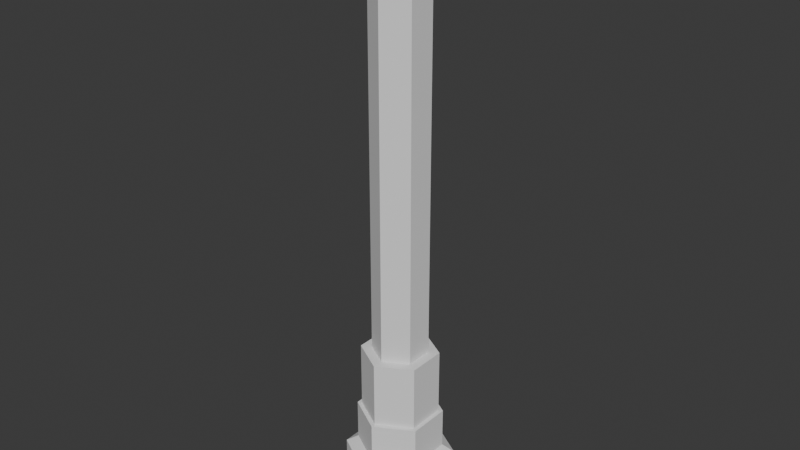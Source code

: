 # Source: dis_fkn_pole.blend  (saved by Blender 5.1.30; exported with 4.5.12 LTS)
import bpy
from mathutils import Matrix  # noqa: F401  (used for matrix-valued properties, if any)

bpy.ops.wm.read_factory_settings(use_empty=True)
scene = bpy.context.scene
scene.name = 'Scene'

# ---- collections
col_collection = bpy.data.collections.new('Collection'); scene.collection.children.link(col_collection)

# ---- world
world_world = bpy.data.worlds.new('World'); scene.world = world_world
world_world.use_nodes = True; world_world.node_tree.nodes.clear()
_N = world_world.node_tree.nodes; _L = world_world.node_tree.links
n0 = _N.new('ShaderNodeOutputWorld'); n0.name = 'World Output'; n0.location = (200, 100)
n1 = _N.new('ShaderNodeBackground'); n1.name = 'Background'; n1.location = (-200, 100)
n1.inputs[0].default_value = (0.05088, 0.05088, 0.05088, 1.0)
_L.new(n1.outputs[0], n0.inputs[0])
n0.is_active_output = True
world_world.color = (0.05088, 0.05088, 0.05088)
world_world.sun_shadow_jitter_overblur = 0.0

# ---- meshes
me_cylinder = bpy.data.meshes.new('Cylinder')
me_cylinder.from_pydata([(0.0, 1.0, -1.0), (0.0, 0.7782, 1.288), (0.866, 0.5, -1.0), (0.6739, 0.3891, 1.288), (0.866, -0.5, -1.0), (0.6739, -0.3891, 1.288), (0.0, -1.0, -1.0), (0.0, -0.7782, 1.288), (-0.866, -0.5, -1.0), (-0.6739, -0.3891, 1.288), (-0.866, 0.5, -1.0), (-0.6739, 0.3891, 1.288), (0.866, 0.5, 1.0), (0.0, 1.0, 1.0), (0.866, -0.5, 1.0), (0.0, -1.0, 1.0), (-0.866, -0.5, 1.0), (-0.866, 0.5, 1.0), (0.604, 0.3487, 2.893), (-2.667e-08, 0.6974, 2.893), (0.604, -0.3487, 2.893), (-2.667e-08, -0.6974, 2.893), (-0.604, -0.3487, 2.893), (-0.604, 0.3487, 2.893), (0.6739, 0.3891, 2.893), (-2.667e-08, 0.7782, 2.893), (0.6739, -0.3891, 2.893), (-2.667e-08, -0.7782, 2.893), (-0.6739, -0.3891, 2.893), (-0.6739, 0.3891, 2.893), (0.4338, 0.2505, 5.51), (-2.667e-08, 0.5009, 5.51), (0.4338, -0.2505, 5.51), (-2.667e-08, -0.5009, 5.51), (-0.4338, -0.2505, 5.51), (-0.4338, 0.2505, 5.51), (0.604, 0.3487, 5.51), (-2.667e-08, 0.6974, 5.51), (0.604, -0.3487, 5.51), (-2.667e-08, -0.6974, 5.51), (-0.604, -0.3487, 5.51), (-0.604, 0.3487, 5.51), (0.4338, 0.2505, 20.46), (-2.667e-08, 0.5009, 20.46), (0.4338, -0.2505, 20.46), (-2.667e-08, -0.5009, 20.46), (-0.4338, -0.2505, 20.46), (-0.4338, 0.2505, 20.46), (0.5878, 0.3394, 20.46), (-7.198e-09, 0.6787, 20.46), (0.5878, -0.3394, 20.46), (-7.198e-09, -0.6787, 20.46), (-0.5878, -0.3394, 20.46), (-0.5878, 0.3394, 20.46), (0.5878, 0.3394, 21.59), (-4.185e-07, 0.6787, 21.59), (0.5878, -0.3394, 21.59), (-4.185e-07, -0.6787, 21.59), (-0.5878, -0.3394, 21.59), (-0.5878, 0.3394, 21.59), (-4.309e-07, 0.8681, 21.59), (-4.272e-07, 0.7583, 22.46), (-4.272e-07, -0.7583, 22.46), (-4.309e-07, -0.8681, 21.59), (-0.6567, 0.3791, 22.46), (-0.7518, 0.434, 21.59), (-0.7518, -0.434, 21.59), (-0.6567, -0.3791, 22.46), (0.6567, -0.3791, 22.46), (0.7518, -0.434, 21.59), (0.7518, 0.434, 21.59), (0.6567, 0.3791, 22.46), (-4.309e-07, 0.8681, 22.46), (-0.7518, 0.434, 22.46), (-0.7518, -0.434, 22.46), (-4.309e-07, -0.8681, 22.46), (0.7518, -0.434, 22.46), (0.7518, 0.434, 22.46)], [], [(0, 13, 12, 2), (2, 12, 14, 4), (4, 14, 15, 6), (6, 15, 16, 8), (1, 11, 29, 25), (8, 16, 17, 10), (10, 17, 13, 0), (0, 2, 4, 6, 8, 10), (1, 3, 12, 13), (3, 5, 14, 12), (5, 7, 15, 14), (7, 9, 16, 15), (9, 11, 17, 16), (11, 1, 13, 17), (20, 18, 36, 38), (9, 7, 27, 28), (5, 3, 24, 26), (11, 9, 28, 29), (7, 5, 26, 27), (3, 1, 25, 24), (19, 18, 24, 25), (18, 20, 26, 24), (20, 21, 27, 26), (21, 22, 28, 27), (22, 23, 29, 28), (23, 19, 25, 29), (31, 35, 47, 43), (23, 22, 40, 41), (21, 20, 38, 39), (18, 19, 37, 36), (19, 23, 41, 37), (22, 21, 39, 40), (31, 30, 36, 37), (30, 32, 38, 36), (32, 33, 39, 38), (33, 34, 40, 39), (34, 35, 41, 40), (35, 31, 37, 41), (54, 55, 60, 70), (34, 33, 45, 46), (32, 30, 42, 44), (35, 34, 46, 47), (33, 32, 44, 45), (30, 31, 43, 42), (58, 57, 63, 66), (45, 44, 50, 51), (70, 60, 72, 77), (43, 47, 53, 49), (53, 52, 58, 59), (51, 50, 56, 57), (48, 49, 55, 54), (49, 53, 59, 55), (52, 51, 57, 58), (50, 48, 54, 56), (46, 45, 51, 52), (42, 43, 49, 48), (47, 46, 52, 53), (44, 42, 48, 50), (57, 56, 69, 63), (60, 65, 73, 72), (69, 70, 77, 76), (65, 66, 74, 73), (63, 69, 76, 75), (66, 63, 75, 74), (61, 64, 67, 62, 68, 71), (59, 58, 66, 65), (56, 54, 70, 69), (55, 59, 65, 60), (64, 61, 72, 73), (67, 64, 73, 74), (62, 67, 74, 75), (68, 62, 75, 76), (71, 68, 76, 77), (61, 71, 77, 72)])
_uv = me_cylinder.uv_layers.new(name='UVMap')
_uv.uv.foreach_set('vector', [1.0, 0.5, 1.0, 1.0, 0.8333, 1.0, 0.8333, 0.5, 0.8333, 0.5, 0.8333, 1.0, 0.6667, 1.0, 0.6667, 0.5, 0.6667, 0.5, 0.6667, 1.0, 0.5, 1.0, 0.5, 0.5, 0.5, 0.5, 0.5, 1.0, 0.3333, 1.0, 0.3333, 0.5, 0.25, 0.4666, 0.06246, 0.3583, 0.06246, 0.3583, 0.25, 0.4666, 0.3333, 0.5, 0.3333, 1.0, 0.1667, 1.0, 0.1667, 0.5, 0.1667, 0.5, 0.1667, 1.0, -8.941e-08, 1.0, -8.941e-08, 0.5, 0.75, 0.49, 0.9578, 0.37, 0.9578, 0.13, 0.75, 0.01, 0.5422, 0.13, 0.5422, 0.37, 0.25, 0.4666, 0.4375, 0.3583, 0.4578, 0.37, 0.25, 0.49, 0.4375, 0.3583, 0.4375, 0.1417, 0.4578, 0.13, 0.4578, 0.37, 0.4375, 0.1417, 0.25, 0.03345, 0.25, 0.01, 0.4578, 0.13, 0.25, 0.03345, 0.06246, 0.1417, 0.04215, 0.13, 0.25, 0.01, 0.06246, 0.1417, 0.06246, 0.3583, 0.04215, 0.37, 0.04215, 0.13, 0.06246, 0.3583, 0.25, 0.4666, 0.25, 0.49, 0.04215, 0.37, 0.4181, 0.153, 0.4181, 0.347, 0.4181, 0.347, 0.4181, 0.153, 0.06246, 0.1417, 0.25, 0.03345, 0.25, 0.03345, 0.06246, 0.1417, 0.4375, 0.1417, 0.4375, 0.3583, 0.4375, 0.3583, 0.4375, 0.1417, 0.06246, 0.3583, 0.06246, 0.1417, 0.06246, 0.1417, 0.06246, 0.3583, 0.25, 0.03345, 0.4375, 0.1417, 0.4375, 0.1417, 0.25, 0.03345, 0.4375, 0.3583, 0.25, 0.4666, 0.25, 0.4666, 0.4375, 0.3583, 0.25, 0.4441, 0.4181, 0.347, 0.4375, 0.3583, 0.25, 0.4666, 0.4181, 0.347, 0.4181, 0.153, 0.4375, 0.1417, 0.4375, 0.3583, 0.4181, 0.153, 0.25, 0.05593, 0.25, 0.03345, 0.4375, 0.1417, 0.25, 0.05593, 0.08193, 0.153, 0.06246, 0.1417, 0.25, 0.03345, 0.08193, 0.153, 0.08193, 0.347, 0.06246, 0.3583, 0.06246, 0.1417, 0.08193, 0.347, 0.25, 0.4441, 0.25, 0.4666, 0.06246, 0.3583, 0.25, 0.3894, 0.1293, 0.3197, 0.1293, 0.3197, 0.25, 0.3894, 0.08193, 0.347, 0.08193, 0.153, 0.08193, 0.153, 0.08193, 0.347, 0.25, 0.05593, 0.4181, 0.153, 0.4181, 0.153, 0.25, 0.05593, 0.4181, 0.347, 0.25, 0.4441, 0.25, 0.4441, 0.4181, 0.347, 0.25, 0.4441, 0.08193, 0.347, 0.08193, 0.347, 0.25, 0.4441, 0.08193, 0.153, 0.25, 0.05593, 0.25, 0.05593, 0.08193, 0.153, 0.25, 0.3894, 0.3707, 0.3197, 0.4181, 0.347, 0.25, 0.4441, 0.3707, 0.3197, 0.3707, 0.1803, 0.4181, 0.153, 0.4181, 0.347, 0.3707, 0.1803, 0.25, 0.1106, 0.25, 0.05593, 0.4181, 0.153, 0.25, 0.1106, 0.1293, 0.1803, 0.08193, 0.153, 0.25, 0.05593, 0.1293, 0.1803, 0.1293, 0.3197, 0.08193, 0.347, 0.08193, 0.153, 0.1293, 0.3197, 0.25, 0.3894, 0.25, 0.4441, 0.08193, 0.347, 0.3707, 0.3197, 0.25, 0.3894, 0.25, 0.3894, 0.3707, 0.3197, 0.1293, 0.1803, 0.25, 0.1106, 0.25, 0.1106, 0.1293, 0.1803, 0.3707, 0.1803, 0.3707, 0.3197, 0.3707, 0.3197, 0.3707, 0.1803, 0.1293, 0.3197, 0.1293, 0.1803, 0.1293, 0.1803, 0.1293, 0.3197, 0.25, 0.1106, 0.3707, 0.1803, 0.3707, 0.1803, 0.25, 0.1106, 0.3707, 0.3197, 0.25, 0.3894, 0.25, 0.3894, 0.3707, 0.3197, 0.1293, 0.1803, 0.25, 0.1106, 0.25, 0.1106, 0.1293, 0.1803, 0.25, 0.1106, 0.3707, 0.1803, 0.3707, 0.1803, 0.25, 0.1106, 0.3707, 0.3197, 0.25, 0.3894, 0.25, 0.3894, 0.3707, 0.3197, 0.25, 0.3894, 0.1293, 0.3197, 0.1293, 0.3197, 0.25, 0.3894, 0.1293, 0.3197, 0.1293, 0.1803, 0.1293, 0.1803, 0.1293, 0.3197, 0.25, 0.1106, 0.3707, 0.1803, 0.3707, 0.1803, 0.25, 0.1106, 0.3707, 0.3197, 0.25, 0.3894, 0.25, 0.3894, 0.3707, 0.3197, 0.25, 0.3894, 0.1293, 0.3197, 0.1293, 0.3197, 0.25, 0.3894, 0.1293, 0.1803, 0.25, 0.1106, 0.25, 0.1106, 0.1293, 0.1803, 0.3707, 0.1803, 0.3707, 0.3197, 0.3707, 0.3197, 0.3707, 0.1803, 0.1293, 0.1803, 0.25, 0.1106, 0.25, 0.1106, 0.1293, 0.1803, 0.3707, 0.3197, 0.25, 0.3894, 0.25, 0.3894, 0.3707, 0.3197, 0.1293, 0.3197, 0.1293, 0.1803, 0.1293, 0.1803, 0.1293, 0.3197, 0.3707, 0.1803, 0.3707, 0.3197, 0.3707, 0.3197, 0.3707, 0.1803, 0.25, 0.1106, 0.3707, 0.1803, 0.3707, 0.1803, 0.25, 0.1106, 0.25, 0.3894, 0.1293, 0.3197, 0.1293, 0.3197, 0.25, 0.3894, 0.3707, 0.1803, 0.3707, 0.3197, 0.3707, 0.3197, 0.3707, 0.1803, 0.1293, 0.3197, 0.1293, 0.1803, 0.1293, 0.1803, 0.1293, 0.3197, 0.25, 0.1106, 0.3707, 0.1803, 0.3707, 0.1803, 0.25, 0.1106, 0.1293, 0.1803, 0.25, 0.1106, 0.25, 0.1106, 0.1293, 0.1803, 0.25, 0.3718, 0.1446, 0.3109, 0.1446, 0.1891, 0.25, 0.1282, 0.3554, 0.1891, 0.3554, 0.3109, 0.1293, 0.3197, 0.1293, 0.1803, 0.1293, 0.1803, 0.1293, 0.3197, 0.3707, 0.1803, 0.3707, 0.3197, 0.3707, 0.3197, 0.3707, 0.1803, 0.25, 0.3894, 0.1293, 0.3197, 0.1293, 0.3197, 0.25, 0.3894, 0.1446, 0.3109, 0.25, 0.3718, 0.25, 0.3894, 0.1293, 0.3197, 0.1446, 0.1891, 0.1446, 0.3109, 0.1293, 0.3197, 0.1293, 0.1803, 0.25, 0.1282, 0.1446, 0.1891, 0.1293, 0.1803, 0.25, 0.1106, 0.3554, 0.1891, 0.25, 0.1282, 0.25, 0.1106, 0.3707, 0.1803, 0.3554, 0.3109, 0.3554, 0.1891, 0.3707, 0.1803, 0.3707, 0.3197, 0.25, 0.3718, 0.3554, 0.3109, 0.3707, 0.3197, 0.25, 0.3894])
me_cylinder.update()

# ---- objects
ob_cylinder = bpy.data.objects.new('Cylinder', me_cylinder)

# ---- transforms, parenting, visibility, modifiers, constraints
ob_cylinder.location = (0.0, 0.0, 0.4129)
ob_cylinder.scale = (1.0, 1.0, 0.4683)

# ---- collection membership
col_collection.objects.link(ob_cylinder)

# ---- scene / render settings (as saved in the file)
scene.frame_start = 1; scene.frame_end = 250; scene.frame_set(1)
scene.render.engine = 'BLENDER_EEVEE_NEXT'
scene.render.bake_bias = 0.0
scene.render.bake_samples = 0
scene.cycles.sampling_pattern = 'TABULATED_SOBOL'
scene.eevee.use_volume_custom_range = False
bpy.context.view_layer.update()

# ---- added for rendering (the .blend has no active camera and no usable light): camera, sun
cam_auto = bpy.data.cameras.new('AutoCamera')
cam_auto.lens = 50.0
cam_auto.sensor_width = 36.0
cam_auto.clip_end = 1000.0
ob_auto_camera = bpy.data.objects.new('AutoCamera', cam_auto)
scene.collection.objects.link(ob_auto_camera)
ob_auto_camera.location = (10.4549, -12.5459, 13.8014)
ob_auto_camera.rotation_euler = (1.09748, -7.21219e-08, 0.694738)
scene.camera = ob_auto_camera
light_auto_sun = bpy.data.lights.new('AutoSun', 'SUN')
light_auto_sun.energy = 3.0
light_auto_sun.angle = 0.0523599
ob_auto_sun = bpy.data.objects.new('AutoSun', light_auto_sun)
scene.collection.objects.link(ob_auto_sun)
ob_auto_sun.rotation_euler = (0.872665, 0.174533, 0.523599)
bpy.context.view_layer.update()
